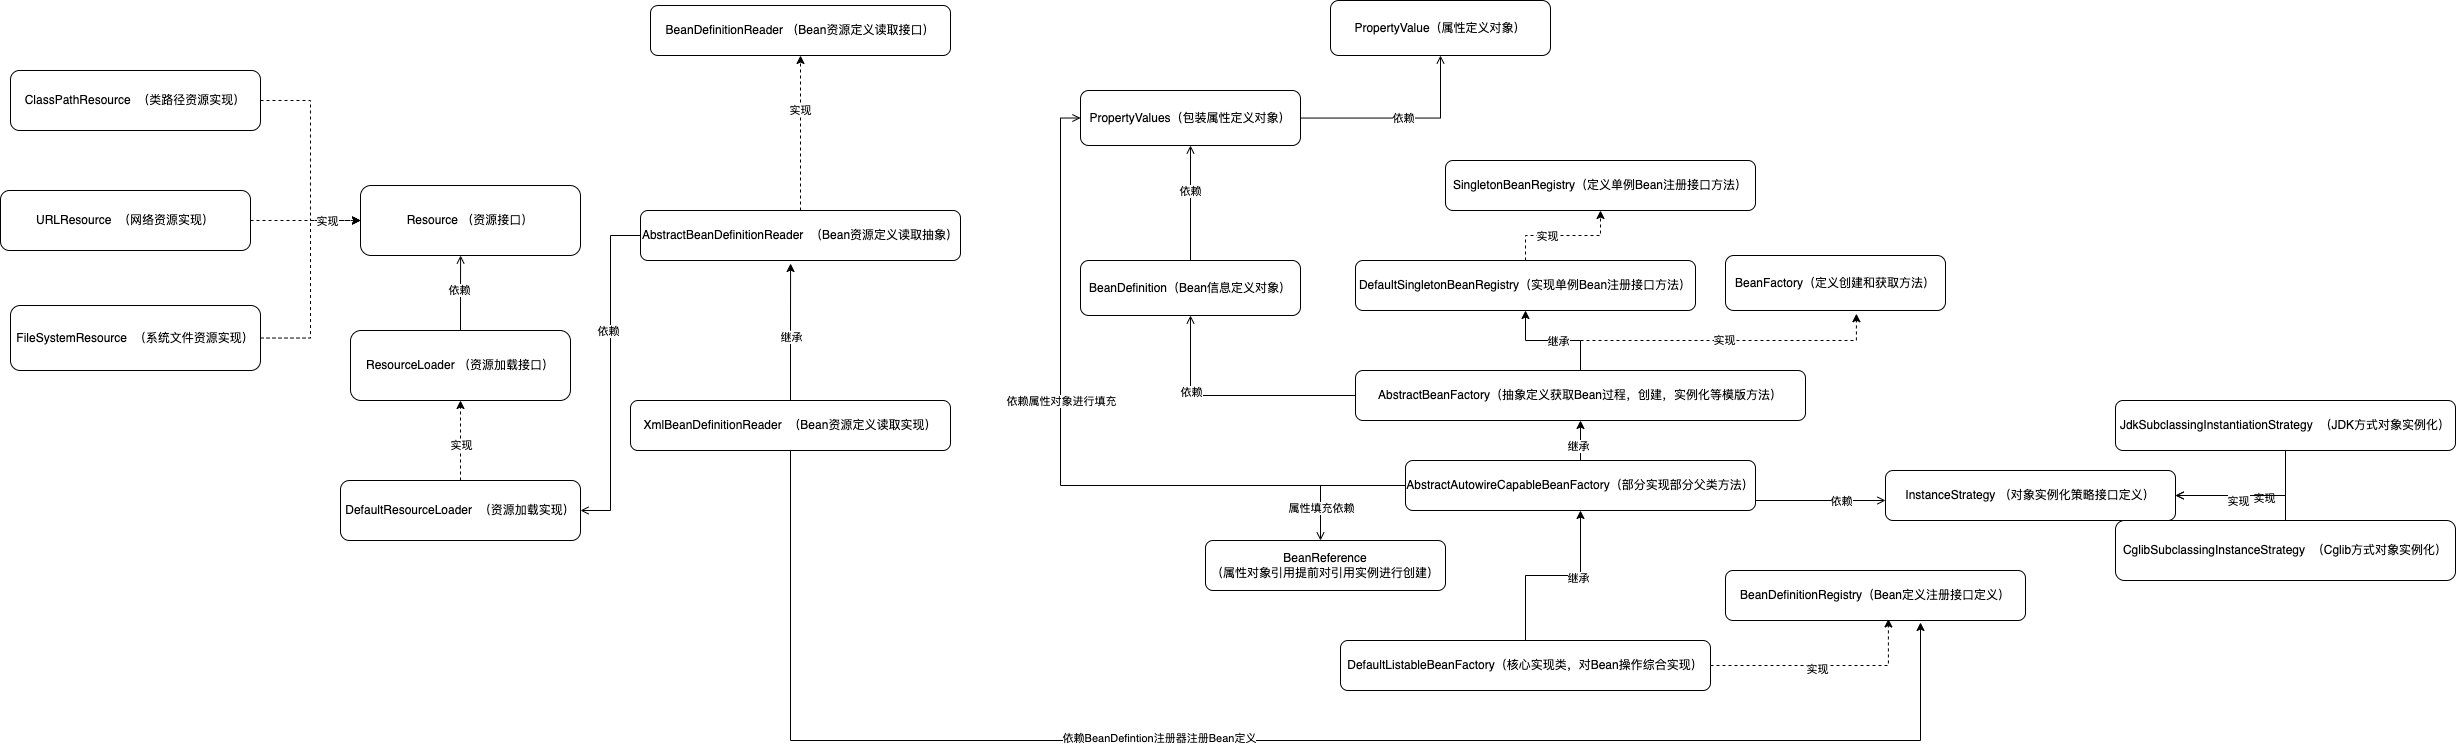

The diagram above was exported from draw.io. Its source (the exported page's mxGraphModel, read from the mxfile embedded in the PNG):
<mxGraphModel dx="1589" dy="973" grid="1" gridSize="10" guides="1" tooltips="1" connect="1" arrows="1" fold="1" page="1" pageScale="1" pageWidth="200000" pageHeight="200000" math="0" shadow="0">
  <root>
    <mxCell id="0" />
    <mxCell id="1" parent="0" />
    <mxCell id="ezru99bivQGHyohExrvd-1" value="BeanFactory（定义创建和获取方法）" style="rounded=1;whiteSpace=wrap;html=1;" parent="1" vertex="1">
      <mxGeometry x="1735" y="515" width="220" height="55" as="geometry" />
    </mxCell>
    <mxCell id="ezru99bivQGHyohExrvd-2" style="edgeStyle=orthogonalEdgeStyle;rounded=0;orthogonalLoop=1;jettySize=auto;html=1;" parent="1" source="ezru99bivQGHyohExrvd-6" target="ezru99bivQGHyohExrvd-14" edge="1">
      <mxGeometry relative="1" as="geometry" />
    </mxCell>
    <mxCell id="ezru99bivQGHyohExrvd-3" value="继承" style="edgeLabel;html=1;align=center;verticalAlign=middle;resizable=0;points=[];" parent="ezru99bivQGHyohExrvd-2" vertex="1" connectable="0">
      <mxGeometry x="-0.0909" y="1" relative="1" as="geometry">
        <mxPoint as="offset" />
      </mxGeometry>
    </mxCell>
    <mxCell id="ezru99bivQGHyohExrvd-4" style="edgeStyle=orthogonalEdgeStyle;rounded=0;orthogonalLoop=1;jettySize=auto;html=1;exitX=0.5;exitY=0;exitDx=0;exitDy=0;entryX=0.595;entryY=1.058;entryDx=0;entryDy=0;entryPerimeter=0;dashed=1;" parent="1" source="ezru99bivQGHyohExrvd-6" target="ezru99bivQGHyohExrvd-1" edge="1">
      <mxGeometry relative="1" as="geometry" />
    </mxCell>
    <mxCell id="ezru99bivQGHyohExrvd-5" value="实现" style="edgeLabel;html=1;align=center;verticalAlign=middle;resizable=0;points=[];" parent="ezru99bivQGHyohExrvd-4" vertex="1" connectable="0">
      <mxGeometry x="0.0431" y="1" relative="1" as="geometry">
        <mxPoint y="1" as="offset" />
      </mxGeometry>
    </mxCell>
    <mxCell id="ezru99bivQGHyohExrvd-30" style="edgeStyle=orthogonalEdgeStyle;rounded=0;orthogonalLoop=1;jettySize=auto;html=1;endArrow=open;endFill=0;" parent="1" source="ezru99bivQGHyohExrvd-6" target="ezru99bivQGHyohExrvd-29" edge="1">
      <mxGeometry relative="1" as="geometry" />
    </mxCell>
    <mxCell id="ezru99bivQGHyohExrvd-31" value="依赖" style="edgeLabel;html=1;align=center;verticalAlign=middle;resizable=0;points=[];" parent="ezru99bivQGHyohExrvd-30" vertex="1" connectable="0">
      <mxGeometry x="0.3783" y="-1" relative="1" as="geometry">
        <mxPoint as="offset" />
      </mxGeometry>
    </mxCell>
    <mxCell id="ezru99bivQGHyohExrvd-6" value="AbstractBeanFactory（抽象定义获取Bean过程，创建，实例化等模版方法）" style="rounded=1;whiteSpace=wrap;html=1;" parent="1" vertex="1">
      <mxGeometry x="1365" y="630" width="450" height="50" as="geometry" />
    </mxCell>
    <mxCell id="ezru99bivQGHyohExrvd-7" style="edgeStyle=orthogonalEdgeStyle;rounded=0;orthogonalLoop=1;jettySize=auto;html=1;entryX=0.5;entryY=1;entryDx=0;entryDy=0;" parent="1" source="ezru99bivQGHyohExrvd-11" target="ezru99bivQGHyohExrvd-6" edge="1">
      <mxGeometry relative="1" as="geometry" />
    </mxCell>
    <mxCell id="ezru99bivQGHyohExrvd-8" value="继承" style="edgeLabel;html=1;align=center;verticalAlign=middle;resizable=0;points=[];" parent="ezru99bivQGHyohExrvd-7" vertex="1" connectable="0">
      <mxGeometry x="-0.2148" y="2" relative="1" as="geometry">
        <mxPoint y="1" as="offset" />
      </mxGeometry>
    </mxCell>
    <mxCell id="ezru99bivQGHyohExrvd-9" value="" style="edgeStyle=orthogonalEdgeStyle;rounded=0;orthogonalLoop=1;jettySize=auto;html=1;endArrow=open;endFill=0;" parent="1" source="ezru99bivQGHyohExrvd-11" target="ezru99bivQGHyohExrvd-22" edge="1">
      <mxGeometry relative="1" as="geometry">
        <Array as="points">
          <mxPoint x="1845" y="760" />
          <mxPoint x="1845" y="760" />
        </Array>
      </mxGeometry>
    </mxCell>
    <mxCell id="ezru99bivQGHyohExrvd-10" value="依赖" style="edgeLabel;html=1;align=center;verticalAlign=middle;resizable=0;points=[];" parent="ezru99bivQGHyohExrvd-9" vertex="1" connectable="0">
      <mxGeometry x="0.3077" y="-1" relative="1" as="geometry">
        <mxPoint as="offset" />
      </mxGeometry>
    </mxCell>
    <mxCell id="ezru99bivQGHyohExrvd-44" style="edgeStyle=orthogonalEdgeStyle;rounded=0;orthogonalLoop=1;jettySize=auto;html=1;entryX=0;entryY=0.5;entryDx=0;entryDy=0;endArrow=open;endFill=0;" parent="1" source="ezru99bivQGHyohExrvd-11" target="ezru99bivQGHyohExrvd-34" edge="1">
      <mxGeometry relative="1" as="geometry" />
    </mxCell>
    <mxCell id="ezru99bivQGHyohExrvd-45" value="依赖属性对象进行填充" style="edgeLabel;html=1;align=center;verticalAlign=middle;resizable=0;points=[];" parent="ezru99bivQGHyohExrvd-44" vertex="1" connectable="0">
      <mxGeometry x="0.1717" y="-1" relative="1" as="geometry">
        <mxPoint as="offset" />
      </mxGeometry>
    </mxCell>
    <mxCell id="ezru99bivQGHyohExrvd-47" style="edgeStyle=orthogonalEdgeStyle;rounded=0;orthogonalLoop=1;jettySize=auto;html=1;endArrow=open;endFill=0;" parent="1" source="ezru99bivQGHyohExrvd-11" edge="1">
      <mxGeometry relative="1" as="geometry">
        <mxPoint x="1330" y="800" as="targetPoint" />
      </mxGeometry>
    </mxCell>
    <mxCell id="ezru99bivQGHyohExrvd-48" value="属性填充依赖" style="edgeLabel;html=1;align=center;verticalAlign=middle;resizable=0;points=[];" parent="ezru99bivQGHyohExrvd-47" vertex="1" connectable="0">
      <mxGeometry x="0.5426" y="1" relative="1" as="geometry">
        <mxPoint as="offset" />
      </mxGeometry>
    </mxCell>
    <mxCell id="ezru99bivQGHyohExrvd-11" value="AbstractAutowireCapableBeanFactory（部分实现部分父类方法）" style="rounded=1;whiteSpace=wrap;html=1;" parent="1" vertex="1">
      <mxGeometry x="1415" y="720" width="350" height="50" as="geometry" />
    </mxCell>
    <mxCell id="ezru99bivQGHyohExrvd-12" style="edgeStyle=orthogonalEdgeStyle;rounded=0;orthogonalLoop=1;jettySize=auto;html=1;exitX=0.5;exitY=0;exitDx=0;exitDy=0;entryX=0.5;entryY=1;entryDx=0;entryDy=0;dashed=1;" parent="1" source="ezru99bivQGHyohExrvd-14" target="ezru99bivQGHyohExrvd-15" edge="1">
      <mxGeometry relative="1" as="geometry" />
    </mxCell>
    <mxCell id="ezru99bivQGHyohExrvd-13" value="实现" style="edgeLabel;html=1;align=center;verticalAlign=middle;resizable=0;points=[];" parent="ezru99bivQGHyohExrvd-12" vertex="1" connectable="0">
      <mxGeometry x="-0.2462" relative="1" as="geometry">
        <mxPoint y="1" as="offset" />
      </mxGeometry>
    </mxCell>
    <mxCell id="ezru99bivQGHyohExrvd-14" value="DefaultSingletonBeanRegistry（实现单例Bean注册接口方法）" style="rounded=1;whiteSpace=wrap;html=1;" parent="1" vertex="1">
      <mxGeometry x="1365" y="520" width="340" height="50" as="geometry" />
    </mxCell>
    <mxCell id="ezru99bivQGHyohExrvd-15" value="SingletonBeanRegistry（定义单例Bean注册接口方法）" style="rounded=1;whiteSpace=wrap;html=1;" parent="1" vertex="1">
      <mxGeometry x="1455" y="420" width="310" height="50" as="geometry" />
    </mxCell>
    <mxCell id="ezru99bivQGHyohExrvd-16" value="BeanDefinitionRegistry（Bean定义注册接口定义）" style="rounded=1;whiteSpace=wrap;html=1;" parent="1" vertex="1">
      <mxGeometry x="1735" y="830" width="300" height="50" as="geometry" />
    </mxCell>
    <mxCell id="ezru99bivQGHyohExrvd-17" style="edgeStyle=orthogonalEdgeStyle;rounded=0;orthogonalLoop=1;jettySize=auto;html=1;entryX=0.5;entryY=1;entryDx=0;entryDy=0;" parent="1" source="ezru99bivQGHyohExrvd-21" target="ezru99bivQGHyohExrvd-11" edge="1">
      <mxGeometry relative="1" as="geometry" />
    </mxCell>
    <mxCell id="ezru99bivQGHyohExrvd-18" value="继承" style="edgeLabel;html=1;align=center;verticalAlign=middle;resizable=0;points=[];" parent="ezru99bivQGHyohExrvd-17" vertex="1" connectable="0">
      <mxGeometry x="0.2737" y="-3" relative="1" as="geometry">
        <mxPoint as="offset" />
      </mxGeometry>
    </mxCell>
    <mxCell id="ezru99bivQGHyohExrvd-19" style="edgeStyle=orthogonalEdgeStyle;rounded=0;orthogonalLoop=1;jettySize=auto;html=1;entryX=0.543;entryY=0.97;entryDx=0;entryDy=0;entryPerimeter=0;dashed=1;" parent="1" source="ezru99bivQGHyohExrvd-21" target="ezru99bivQGHyohExrvd-16" edge="1">
      <mxGeometry relative="1" as="geometry" />
    </mxCell>
    <mxCell id="ezru99bivQGHyohExrvd-20" value="实现" style="edgeLabel;html=1;align=center;verticalAlign=middle;resizable=0;points=[];" parent="ezru99bivQGHyohExrvd-19" vertex="1" connectable="0">
      <mxGeometry x="-0.0452" y="-3" relative="1" as="geometry">
        <mxPoint y="1" as="offset" />
      </mxGeometry>
    </mxCell>
    <mxCell id="ezru99bivQGHyohExrvd-21" value="DefaultListableBeanFactory（核心实现类，对Bean操作综合实现）" style="rounded=1;whiteSpace=wrap;html=1;" parent="1" vertex="1">
      <mxGeometry x="1350" y="900" width="370" height="50" as="geometry" />
    </mxCell>
    <mxCell id="ezru99bivQGHyohExrvd-22" value="InstanceStrategy （对象实例化策略接口定义）" style="whiteSpace=wrap;html=1;rounded=1;" parent="1" vertex="1">
      <mxGeometry x="1895" y="730" width="290" height="50" as="geometry" />
    </mxCell>
    <mxCell id="ezru99bivQGHyohExrvd-23" style="edgeStyle=orthogonalEdgeStyle;rounded=0;orthogonalLoop=1;jettySize=auto;html=1;entryX=1;entryY=0.5;entryDx=0;entryDy=0;endArrow=open;endFill=0;" parent="1" source="ezru99bivQGHyohExrvd-25" target="ezru99bivQGHyohExrvd-22" edge="1">
      <mxGeometry relative="1" as="geometry" />
    </mxCell>
    <mxCell id="ezru99bivQGHyohExrvd-24" value="实现" style="edgeLabel;html=1;align=center;verticalAlign=middle;resizable=0;points=[];" parent="ezru99bivQGHyohExrvd-23" vertex="1" connectable="0">
      <mxGeometry x="-0.1417" y="2" relative="1" as="geometry">
        <mxPoint y="1" as="offset" />
      </mxGeometry>
    </mxCell>
    <mxCell id="ezru99bivQGHyohExrvd-25" value="JdkSubclassingInstantiationStrategy&amp;nbsp; （JDK方式对象实例化）" style="whiteSpace=wrap;html=1;rounded=1;" parent="1" vertex="1">
      <mxGeometry x="2125" y="660" width="340" height="50" as="geometry" />
    </mxCell>
    <mxCell id="ezru99bivQGHyohExrvd-26" style="edgeStyle=orthogonalEdgeStyle;rounded=0;orthogonalLoop=1;jettySize=auto;html=1;entryX=1;entryY=0.5;entryDx=0;entryDy=0;endArrow=open;endFill=0;" parent="1" source="ezru99bivQGHyohExrvd-28" target="ezru99bivQGHyohExrvd-22" edge="1">
      <mxGeometry relative="1" as="geometry" />
    </mxCell>
    <mxCell id="ezru99bivQGHyohExrvd-27" value="实现" style="edgeLabel;html=1;align=center;verticalAlign=middle;resizable=0;points=[];" parent="ezru99bivQGHyohExrvd-26" vertex="1" connectable="0">
      <mxGeometry x="0.075" y="5" relative="1" as="geometry">
        <mxPoint y="1" as="offset" />
      </mxGeometry>
    </mxCell>
    <mxCell id="ezru99bivQGHyohExrvd-28" value="CglibSubclassingInstanceStrategy&amp;nbsp; （Cglib方式对象实例化）" style="whiteSpace=wrap;html=1;rounded=1;" parent="1" vertex="1">
      <mxGeometry x="2125" y="780" width="340" height="60" as="geometry" />
    </mxCell>
    <mxCell id="ezru99bivQGHyohExrvd-38" style="edgeStyle=orthogonalEdgeStyle;rounded=0;orthogonalLoop=1;jettySize=auto;html=1;entryX=0.5;entryY=1;entryDx=0;entryDy=0;endArrow=open;endFill=0;" parent="1" source="ezru99bivQGHyohExrvd-29" target="ezru99bivQGHyohExrvd-34" edge="1">
      <mxGeometry relative="1" as="geometry" />
    </mxCell>
    <mxCell id="ezru99bivQGHyohExrvd-39" value="依赖" style="edgeLabel;html=1;align=center;verticalAlign=middle;resizable=0;points=[];" parent="ezru99bivQGHyohExrvd-38" vertex="1" connectable="0">
      <mxGeometry x="0.2" relative="1" as="geometry">
        <mxPoint as="offset" />
      </mxGeometry>
    </mxCell>
    <mxCell id="ezru99bivQGHyohExrvd-29" value="BeanDefinition（Bean信息定义对象）" style="rounded=1;whiteSpace=wrap;html=1;" parent="1" vertex="1">
      <mxGeometry x="1090" y="520" width="220" height="55" as="geometry" />
    </mxCell>
    <mxCell id="ezru99bivQGHyohExrvd-33" value="PropertyValue（属性定义对象）" style="rounded=1;whiteSpace=wrap;html=1;" parent="1" vertex="1">
      <mxGeometry x="1340" y="260" width="220" height="55" as="geometry" />
    </mxCell>
    <mxCell id="ezru99bivQGHyohExrvd-36" style="edgeStyle=orthogonalEdgeStyle;rounded=0;orthogonalLoop=1;jettySize=auto;html=1;endArrow=open;endFill=0;entryX=0.5;entryY=1;entryDx=0;entryDy=0;" parent="1" source="ezru99bivQGHyohExrvd-34" target="ezru99bivQGHyohExrvd-33" edge="1">
      <mxGeometry relative="1" as="geometry">
        <mxPoint x="1200" y="270" as="targetPoint" />
      </mxGeometry>
    </mxCell>
    <mxCell id="ezru99bivQGHyohExrvd-37" value="依赖" style="edgeLabel;html=1;align=center;verticalAlign=middle;resizable=0;points=[];" parent="ezru99bivQGHyohExrvd-36" vertex="1" connectable="0">
      <mxGeometry x="0.0118" relative="1" as="geometry">
        <mxPoint as="offset" />
      </mxGeometry>
    </mxCell>
    <mxCell id="ezru99bivQGHyohExrvd-34" value="PropertyValues（包装属性定义对象）" style="rounded=1;whiteSpace=wrap;html=1;" parent="1" vertex="1">
      <mxGeometry x="1090" y="350" width="220" height="55" as="geometry" />
    </mxCell>
    <mxCell id="ezru99bivQGHyohExrvd-41" value="BeanReference&lt;br&gt;（属性对象引用提前对引用实例进行创建）" style="rounded=1;whiteSpace=wrap;html=1;" parent="1" vertex="1">
      <mxGeometry x="1215" y="800" width="240" height="50" as="geometry" />
    </mxCell>
    <mxCell id="7fa6j7iz4T1kcUE3IxZt-3" value="Resource （资源接口）" style="rounded=1;whiteSpace=wrap;html=1;" vertex="1" parent="1">
      <mxGeometry x="370" y="445" width="220" height="70" as="geometry" />
    </mxCell>
    <mxCell id="7fa6j7iz4T1kcUE3IxZt-7" style="edgeStyle=orthogonalEdgeStyle;rounded=0;orthogonalLoop=1;jettySize=auto;html=1;exitX=1;exitY=0.5;exitDx=0;exitDy=0;entryX=0;entryY=0.5;entryDx=0;entryDy=0;dashed=1;" edge="1" parent="1" source="7fa6j7iz4T1kcUE3IxZt-4" target="7fa6j7iz4T1kcUE3IxZt-3">
      <mxGeometry relative="1" as="geometry" />
    </mxCell>
    <mxCell id="7fa6j7iz4T1kcUE3IxZt-4" value="ClassPathResource&amp;nbsp; （类路径资源实现）" style="rounded=1;whiteSpace=wrap;html=1;" vertex="1" parent="1">
      <mxGeometry x="20" y="330" width="250" height="60" as="geometry" />
    </mxCell>
    <mxCell id="7fa6j7iz4T1kcUE3IxZt-9" style="edgeStyle=orthogonalEdgeStyle;rounded=0;orthogonalLoop=1;jettySize=auto;html=1;entryX=0;entryY=0.5;entryDx=0;entryDy=0;dashed=1;" edge="1" parent="1" source="7fa6j7iz4T1kcUE3IxZt-5" target="7fa6j7iz4T1kcUE3IxZt-3">
      <mxGeometry relative="1" as="geometry" />
    </mxCell>
    <mxCell id="7fa6j7iz4T1kcUE3IxZt-5" value="FileSystemResource&amp;nbsp; （系统文件资源实现）" style="rounded=1;whiteSpace=wrap;html=1;" vertex="1" parent="1">
      <mxGeometry x="20" y="565" width="250" height="65" as="geometry" />
    </mxCell>
    <mxCell id="7fa6j7iz4T1kcUE3IxZt-10" style="edgeStyle=orthogonalEdgeStyle;rounded=0;orthogonalLoop=1;jettySize=auto;html=1;entryX=0;entryY=0.5;entryDx=0;entryDy=0;dashed=1;" edge="1" parent="1" source="7fa6j7iz4T1kcUE3IxZt-6" target="7fa6j7iz4T1kcUE3IxZt-3">
      <mxGeometry relative="1" as="geometry" />
    </mxCell>
    <mxCell id="7fa6j7iz4T1kcUE3IxZt-11" value="实现" style="edgeLabel;html=1;align=center;verticalAlign=middle;resizable=0;points=[];" vertex="1" connectable="0" parent="7fa6j7iz4T1kcUE3IxZt-10">
      <mxGeometry x="0.3818" y="-1" relative="1" as="geometry">
        <mxPoint as="offset" />
      </mxGeometry>
    </mxCell>
    <mxCell id="7fa6j7iz4T1kcUE3IxZt-6" value="URLResource&amp;nbsp; （网络资源实现）" style="rounded=1;whiteSpace=wrap;html=1;" vertex="1" parent="1">
      <mxGeometry x="10" y="450" width="250" height="60" as="geometry" />
    </mxCell>
    <mxCell id="7fa6j7iz4T1kcUE3IxZt-14" style="edgeStyle=orthogonalEdgeStyle;rounded=0;orthogonalLoop=1;jettySize=auto;html=1;exitX=0.5;exitY=0;exitDx=0;exitDy=0;entryX=0.455;entryY=1;entryDx=0;entryDy=0;entryPerimeter=0;endArrow=open;endFill=0;" edge="1" parent="1" source="7fa6j7iz4T1kcUE3IxZt-12" target="7fa6j7iz4T1kcUE3IxZt-3">
      <mxGeometry relative="1" as="geometry" />
    </mxCell>
    <mxCell id="7fa6j7iz4T1kcUE3IxZt-16" value="依赖" style="edgeLabel;html=1;align=center;verticalAlign=middle;resizable=0;points=[];" vertex="1" connectable="0" parent="7fa6j7iz4T1kcUE3IxZt-14">
      <mxGeometry x="0.0945" y="1" relative="1" as="geometry">
        <mxPoint as="offset" />
      </mxGeometry>
    </mxCell>
    <mxCell id="7fa6j7iz4T1kcUE3IxZt-12" value="ResourceLoader （资源加载接口）" style="rounded=1;whiteSpace=wrap;html=1;" vertex="1" parent="1">
      <mxGeometry x="360" y="590" width="220" height="70" as="geometry" />
    </mxCell>
    <mxCell id="7fa6j7iz4T1kcUE3IxZt-18" style="edgeStyle=orthogonalEdgeStyle;rounded=0;orthogonalLoop=1;jettySize=auto;html=1;exitX=0.5;exitY=0;exitDx=0;exitDy=0;entryX=0.5;entryY=1;entryDx=0;entryDy=0;endArrow=classic;endFill=1;dashed=1;" edge="1" parent="1" source="7fa6j7iz4T1kcUE3IxZt-17" target="7fa6j7iz4T1kcUE3IxZt-12">
      <mxGeometry relative="1" as="geometry" />
    </mxCell>
    <mxCell id="7fa6j7iz4T1kcUE3IxZt-19" value="实现" style="edgeLabel;html=1;align=center;verticalAlign=middle;resizable=0;points=[];" vertex="1" connectable="0" parent="7fa6j7iz4T1kcUE3IxZt-18">
      <mxGeometry x="-0.125" y="-1" relative="1" as="geometry">
        <mxPoint as="offset" />
      </mxGeometry>
    </mxCell>
    <mxCell id="7fa6j7iz4T1kcUE3IxZt-17" value="DefaultResourceLoader&amp;nbsp; （资源加载实现）" style="rounded=1;whiteSpace=wrap;html=1;" vertex="1" parent="1">
      <mxGeometry x="350" y="740" width="240" height="60" as="geometry" />
    </mxCell>
    <mxCell id="7fa6j7iz4T1kcUE3IxZt-20" value="BeanDefinitionReader （Bean资源定义读取接口）" style="rounded=1;whiteSpace=wrap;html=1;" vertex="1" parent="1">
      <mxGeometry x="660" y="265" width="300" height="50" as="geometry" />
    </mxCell>
    <mxCell id="7fa6j7iz4T1kcUE3IxZt-25" style="edgeStyle=orthogonalEdgeStyle;rounded=0;orthogonalLoop=1;jettySize=auto;html=1;entryX=0.5;entryY=1;entryDx=0;entryDy=0;endArrow=classic;endFill=1;dashed=1;" edge="1" parent="1" source="7fa6j7iz4T1kcUE3IxZt-24" target="7fa6j7iz4T1kcUE3IxZt-20">
      <mxGeometry relative="1" as="geometry" />
    </mxCell>
    <mxCell id="7fa6j7iz4T1kcUE3IxZt-26" value="实现" style="edgeLabel;html=1;align=center;verticalAlign=middle;resizable=0;points=[];" vertex="1" connectable="0" parent="7fa6j7iz4T1kcUE3IxZt-25">
      <mxGeometry x="0.3032" relative="1" as="geometry">
        <mxPoint as="offset" />
      </mxGeometry>
    </mxCell>
    <mxCell id="7fa6j7iz4T1kcUE3IxZt-27" style="edgeStyle=orthogonalEdgeStyle;rounded=0;orthogonalLoop=1;jettySize=auto;html=1;entryX=1;entryY=0.5;entryDx=0;entryDy=0;endArrow=open;endFill=0;" edge="1" parent="1" source="7fa6j7iz4T1kcUE3IxZt-24" target="7fa6j7iz4T1kcUE3IxZt-17">
      <mxGeometry relative="1" as="geometry" />
    </mxCell>
    <mxCell id="7fa6j7iz4T1kcUE3IxZt-28" value="依赖" style="edgeLabel;html=1;align=center;verticalAlign=middle;resizable=0;points=[];" vertex="1" connectable="0" parent="7fa6j7iz4T1kcUE3IxZt-27">
      <mxGeometry x="-0.2537" y="-2" relative="1" as="geometry">
        <mxPoint as="offset" />
      </mxGeometry>
    </mxCell>
    <mxCell id="7fa6j7iz4T1kcUE3IxZt-24" value="AbstractBeanDefinitionReader&amp;nbsp; （Bean资源定义读取抽象）" style="rounded=1;whiteSpace=wrap;html=1;" vertex="1" parent="1">
      <mxGeometry x="650" y="470" width="320" height="50" as="geometry" />
    </mxCell>
    <mxCell id="7fa6j7iz4T1kcUE3IxZt-32" style="edgeStyle=orthogonalEdgeStyle;rounded=0;orthogonalLoop=1;jettySize=auto;html=1;entryX=0.469;entryY=1.06;entryDx=0;entryDy=0;entryPerimeter=0;endArrow=classic;endFill=1;" edge="1" parent="1" source="7fa6j7iz4T1kcUE3IxZt-31" target="7fa6j7iz4T1kcUE3IxZt-24">
      <mxGeometry relative="1" as="geometry" />
    </mxCell>
    <mxCell id="7fa6j7iz4T1kcUE3IxZt-33" value="继承" style="edgeLabel;html=1;align=center;verticalAlign=middle;resizable=0;points=[];" vertex="1" connectable="0" parent="7fa6j7iz4T1kcUE3IxZt-32">
      <mxGeometry x="-0.0956" y="-1" relative="1" as="geometry">
        <mxPoint y="-1" as="offset" />
      </mxGeometry>
    </mxCell>
    <mxCell id="7fa6j7iz4T1kcUE3IxZt-34" style="edgeStyle=orthogonalEdgeStyle;rounded=0;orthogonalLoop=1;jettySize=auto;html=1;entryX=0.65;entryY=1.04;entryDx=0;entryDy=0;entryPerimeter=0;endArrow=classic;endFill=1;" edge="1" parent="1" source="7fa6j7iz4T1kcUE3IxZt-31" target="ezru99bivQGHyohExrvd-16">
      <mxGeometry relative="1" as="geometry">
        <Array as="points">
          <mxPoint x="800" y="1000" />
          <mxPoint x="1930" y="1000" />
        </Array>
      </mxGeometry>
    </mxCell>
    <mxCell id="7fa6j7iz4T1kcUE3IxZt-35" value="依赖BeanDefintion注册器注册Bean定义" style="edgeLabel;html=1;align=center;verticalAlign=middle;resizable=0;points=[];" vertex="1" connectable="0" parent="7fa6j7iz4T1kcUE3IxZt-34">
      <mxGeometry x="-0.1424" y="2" relative="1" as="geometry">
        <mxPoint x="-1" as="offset" />
      </mxGeometry>
    </mxCell>
    <mxCell id="7fa6j7iz4T1kcUE3IxZt-31" value="XmlBeanDefinitionReader&amp;nbsp; （Bean资源定义读取实现）" style="rounded=1;whiteSpace=wrap;html=1;" vertex="1" parent="1">
      <mxGeometry x="640" y="660" width="320" height="50" as="geometry" />
    </mxCell>
  </root>
</mxGraphModel>